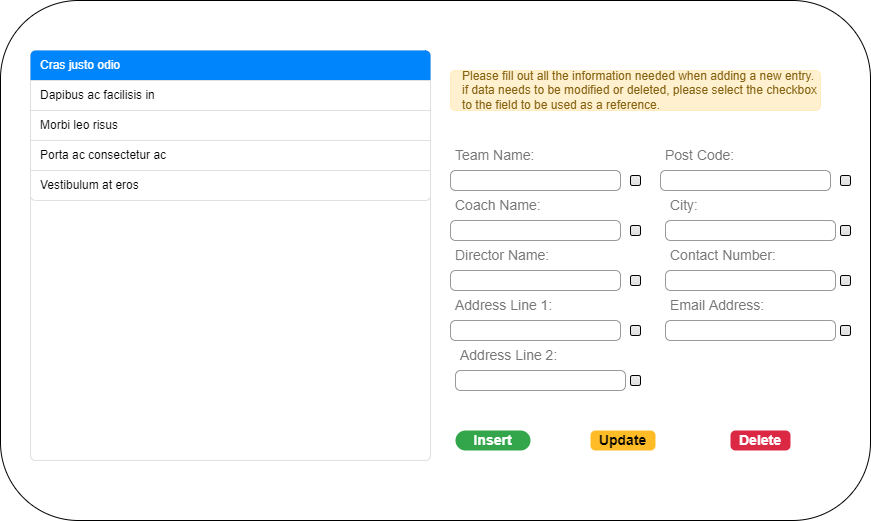

The diagram above was exported from draw.io. Its source (the exported page's mxGraphModel, read from the mxfile embedded in the PNG):
<mxGraphModel dx="1102" dy="618" grid="1" gridSize="10" guides="1" tooltips="1" connect="1" arrows="1" fold="1" page="1" pageScale="1.5" pageWidth="826" pageHeight="1169" background="none" math="0" shadow="0">
  <root>
    <mxCell id="0" style=";html=1;" />
    <mxCell id="1" style=";html=1;" parent="0" />
    <mxCell id="dfz1ZDj4FJuLN4CnSJT6-1" value="" style="rounded=1;whiteSpace=wrap;html=1;" parent="1" vertex="1">
      <mxGeometry x="80" y="40" width="870" height="520" as="geometry" />
    </mxCell>
    <mxCell id="dfz1ZDj4FJuLN4CnSJT6-2" value="" style="html=1;shadow=0;dashed=0;shape=mxgraph.bootstrap.rrect;rSize=5;strokeColor=#DFDFDF;html=1;whiteSpace=wrap;fillColor=#FFFFFF;fontColor=#000000;" parent="1" vertex="1">
      <mxGeometry x="110" y="90" width="400" height="410" as="geometry" />
    </mxCell>
    <mxCell id="dfz1ZDj4FJuLN4CnSJT6-3" value="Cras justo odio" style="html=1;shadow=0;dashed=0;shape=mxgraph.bootstrap.topButton;rSize=5;strokeColor=none;fillColor=#0085FC;fontColor=#ffffff;perimeter=none;whiteSpace=wrap;resizeWidth=1;align=left;spacing=10;" parent="dfz1ZDj4FJuLN4CnSJT6-2" vertex="1">
      <mxGeometry width="400" height="30" relative="1" as="geometry" />
    </mxCell>
    <mxCell id="dfz1ZDj4FJuLN4CnSJT6-4" value="Dapibus ac facilisis in" style="strokeColor=inherit;fillColor=inherit;gradientColor=inherit;fontColor=inherit;html=1;shadow=0;dashed=0;perimeter=none;whiteSpace=wrap;resizeWidth=1;align=left;spacing=10;" parent="dfz1ZDj4FJuLN4CnSJT6-2" vertex="1">
      <mxGeometry width="400" height="30" relative="1" as="geometry">
        <mxPoint y="30" as="offset" />
      </mxGeometry>
    </mxCell>
    <mxCell id="dfz1ZDj4FJuLN4CnSJT6-5" value="Morbi leo risus" style="strokeColor=inherit;fillColor=inherit;gradientColor=inherit;fontColor=inherit;html=1;shadow=0;dashed=0;perimeter=none;whiteSpace=wrap;resizeWidth=1;align=left;spacing=10;" parent="dfz1ZDj4FJuLN4CnSJT6-2" vertex="1">
      <mxGeometry width="400" height="30" relative="1" as="geometry">
        <mxPoint y="60" as="offset" />
      </mxGeometry>
    </mxCell>
    <mxCell id="dfz1ZDj4FJuLN4CnSJT6-6" value="Porta ac consectetur ac" style="strokeColor=inherit;fillColor=inherit;gradientColor=inherit;fontColor=inherit;html=1;shadow=0;dashed=0;perimeter=none;whiteSpace=wrap;resizeWidth=1;align=left;spacing=10;" parent="dfz1ZDj4FJuLN4CnSJT6-2" vertex="1">
      <mxGeometry width="400" height="30" relative="1" as="geometry">
        <mxPoint y="90" as="offset" />
      </mxGeometry>
    </mxCell>
    <mxCell id="dfz1ZDj4FJuLN4CnSJT6-7" value="Vestibulum at eros" style="strokeColor=inherit;fillColor=inherit;gradientColor=inherit;fontColor=inherit;html=1;shadow=0;dashed=0;shape=mxgraph.bootstrap.bottomButton;rSize=5;perimeter=none;whiteSpace=wrap;resizeWidth=1;resizeHeight=0;align=left;spacing=10;" parent="dfz1ZDj4FJuLN4CnSJT6-2" vertex="1">
      <mxGeometry y="1" width="400" height="30" relative="1" as="geometry">
        <mxPoint y="-290" as="offset" />
      </mxGeometry>
    </mxCell>
    <mxCell id="dfz1ZDj4FJuLN4CnSJT6-8" value="Please fill out all the information needed when adding a new entry.&amp;nbsp;&lt;br&gt;if data needs to be modified or deleted, please select the checkbox to the field to be used as a reference." style="html=1;shadow=0;dashed=0;shape=mxgraph.bootstrap.rrect;rSize=5;strokeColor=#FFECBC;strokeWidth=1;fillColor=#FFF1CF;fontColor=#856110;whiteSpace=wrap;align=left;verticalAlign=middle;spacingLeft=10;" parent="1" vertex="1">
      <mxGeometry x="530" y="110" width="370" height="40" as="geometry" />
    </mxCell>
    <mxCell id="dfz1ZDj4FJuLN4CnSJT6-15" value="Team Name:" style="strokeColor=none;fillColor=none;fontColor=#777777;whiteSpace=wrap;align=left;verticalAlign=middle;fontStyle=0;fontSize=14;spacing=15;" parent="1" vertex="1">
      <mxGeometry x="520" y="190" width="130" height="10" as="geometry" />
    </mxCell>
    <mxCell id="dfz1ZDj4FJuLN4CnSJT6-16" value="" style="html=1;shadow=0;dashed=0;shape=mxgraph.bootstrap.rrect;rSize=5;strokeColor=#999999;fillColor=#ffffff;fontColor=#777777;whiteSpace=wrap;align=left;verticalAlign=middle;fontStyle=0;fontSize=14;spacing=15;" parent="1" vertex="1">
      <mxGeometry x="530" y="210" width="170" height="20" as="geometry" />
    </mxCell>
    <mxCell id="dfz1ZDj4FJuLN4CnSJT6-17" value="Coach Name:" style="strokeColor=none;fillColor=none;fontColor=#777777;whiteSpace=wrap;align=left;verticalAlign=middle;fontStyle=0;fontSize=14;spacing=15;" parent="1" vertex="1">
      <mxGeometry x="520" y="240" width="150" height="10" as="geometry" />
    </mxCell>
    <mxCell id="dfz1ZDj4FJuLN4CnSJT6-18" value="" style="html=1;shadow=0;dashed=0;shape=mxgraph.bootstrap.rrect;rSize=5;strokeColor=#999999;fillColor=#ffffff;fontColor=#777777;whiteSpace=wrap;align=left;verticalAlign=middle;fontStyle=0;fontSize=14;spacing=15;" parent="1" vertex="1">
      <mxGeometry x="530" y="260" width="170" height="20" as="geometry" />
    </mxCell>
    <mxCell id="dfz1ZDj4FJuLN4CnSJT6-19" value="Director Name:" style="strokeColor=none;fillColor=none;fontColor=#777777;whiteSpace=wrap;align=left;verticalAlign=middle;fontStyle=0;fontSize=14;spacing=15;" parent="1" vertex="1">
      <mxGeometry x="520" y="290" width="130" height="10" as="geometry" />
    </mxCell>
    <mxCell id="dfz1ZDj4FJuLN4CnSJT6-20" value="" style="html=1;shadow=0;dashed=0;shape=mxgraph.bootstrap.rrect;rSize=5;strokeColor=#999999;fillColor=#ffffff;fontColor=#777777;whiteSpace=wrap;align=left;verticalAlign=middle;fontStyle=0;fontSize=14;spacing=15;" parent="1" vertex="1">
      <mxGeometry x="530" y="310" width="170" height="20" as="geometry" />
    </mxCell>
    <mxCell id="dfz1ZDj4FJuLN4CnSJT6-22" value="Address Line 1:" style="strokeColor=none;fillColor=none;fontColor=#777777;whiteSpace=wrap;align=left;verticalAlign=middle;fontStyle=0;fontSize=14;spacing=15;" parent="1" vertex="1">
      <mxGeometry x="520" y="340" width="160" height="10" as="geometry" />
    </mxCell>
    <mxCell id="dfz1ZDj4FJuLN4CnSJT6-23" value="" style="html=1;shadow=0;dashed=0;shape=mxgraph.bootstrap.rrect;rSize=5;strokeColor=#999999;fillColor=#ffffff;fontColor=#777777;whiteSpace=wrap;align=left;verticalAlign=middle;fontStyle=0;fontSize=14;spacing=15;" parent="1" vertex="1">
      <mxGeometry x="530" y="360" width="170" height="20" as="geometry" />
    </mxCell>
    <mxCell id="dfz1ZDj4FJuLN4CnSJT6-24" value="Address Line 2:" style="strokeColor=none;fillColor=none;fontColor=#777777;whiteSpace=wrap;align=left;verticalAlign=middle;fontStyle=0;fontSize=14;spacing=15;" parent="1" vertex="1">
      <mxGeometry x="525" y="390" width="165" height="10" as="geometry" />
    </mxCell>
    <mxCell id="dfz1ZDj4FJuLN4CnSJT6-25" value="" style="html=1;shadow=0;dashed=0;shape=mxgraph.bootstrap.rrect;rSize=5;strokeColor=#999999;fillColor=#ffffff;fontColor=#777777;whiteSpace=wrap;align=left;verticalAlign=middle;fontStyle=0;fontSize=14;spacing=15;" parent="1" vertex="1">
      <mxGeometry x="535" y="410" width="170" height="20" as="geometry" />
    </mxCell>
    <mxCell id="dfz1ZDj4FJuLN4CnSJT6-26" value="Post Code:" style="strokeColor=none;fillColor=none;fontColor=#777777;whiteSpace=wrap;align=left;verticalAlign=middle;fontStyle=0;fontSize=14;spacing=15;" parent="1" vertex="1">
      <mxGeometry x="730" y="190" width="130" height="10" as="geometry" />
    </mxCell>
    <mxCell id="dfz1ZDj4FJuLN4CnSJT6-27" value="" style="html=1;shadow=0;dashed=0;shape=mxgraph.bootstrap.rrect;rSize=5;strokeColor=#999999;fillColor=#ffffff;fontColor=#777777;whiteSpace=wrap;align=left;verticalAlign=middle;fontStyle=0;fontSize=14;spacing=15;" parent="1" vertex="1">
      <mxGeometry x="740" y="210" width="170" height="20" as="geometry" />
    </mxCell>
    <mxCell id="dfz1ZDj4FJuLN4CnSJT6-28" value="City:" style="strokeColor=none;fillColor=none;fontColor=#777777;whiteSpace=wrap;align=left;verticalAlign=middle;fontStyle=0;fontSize=14;spacing=15;" parent="1" vertex="1">
      <mxGeometry x="735" y="240" width="125" height="10" as="geometry" />
    </mxCell>
    <mxCell id="dfz1ZDj4FJuLN4CnSJT6-29" value="" style="html=1;shadow=0;dashed=0;shape=mxgraph.bootstrap.rrect;rSize=5;strokeColor=#999999;fillColor=#ffffff;fontColor=#777777;whiteSpace=wrap;align=left;verticalAlign=middle;fontStyle=0;fontSize=14;spacing=15;" parent="1" vertex="1">
      <mxGeometry x="745" y="260" width="170" height="20" as="geometry" />
    </mxCell>
    <mxCell id="dfz1ZDj4FJuLN4CnSJT6-30" value="Contact Number:" style="strokeColor=none;fillColor=none;fontColor=#777777;whiteSpace=wrap;align=left;verticalAlign=middle;fontStyle=0;fontSize=14;spacing=15;" parent="1" vertex="1">
      <mxGeometry x="735" y="290" width="155" height="10" as="geometry" />
    </mxCell>
    <mxCell id="dfz1ZDj4FJuLN4CnSJT6-31" value="" style="html=1;shadow=0;dashed=0;shape=mxgraph.bootstrap.rrect;rSize=5;strokeColor=#999999;fillColor=#ffffff;fontColor=#777777;whiteSpace=wrap;align=left;verticalAlign=middle;fontStyle=0;fontSize=14;spacing=15;" parent="1" vertex="1">
      <mxGeometry x="745" y="310" width="170" height="20" as="geometry" />
    </mxCell>
    <mxCell id="dfz1ZDj4FJuLN4CnSJT6-32" value="Email Address:" style="strokeColor=none;fillColor=none;fontColor=#777777;whiteSpace=wrap;align=left;verticalAlign=middle;fontStyle=0;fontSize=14;spacing=15;" parent="1" vertex="1">
      <mxGeometry x="735" y="340" width="175" height="10" as="geometry" />
    </mxCell>
    <mxCell id="dfz1ZDj4FJuLN4CnSJT6-33" value="" style="html=1;shadow=0;dashed=0;shape=mxgraph.bootstrap.rrect;rSize=5;strokeColor=#999999;fillColor=#ffffff;fontColor=#777777;whiteSpace=wrap;align=left;verticalAlign=middle;fontStyle=0;fontSize=14;spacing=15;" parent="1" vertex="1">
      <mxGeometry x="745" y="360" width="170" height="20" as="geometry" />
    </mxCell>
    <mxCell id="dfz1ZDj4FJuLN4CnSJT6-34" value="" style="html=1;shadow=0;dashed=0;shape=mxgraph.bootstrap.checkbox2;labelPosition=right;verticalLabelPosition=middle;align=left;verticalAlign=middle;gradientColor=#DEDEDE;fillColor=#EDEDED;checked=0;spacing=5;checkedFill=#0085FC;checkedStroke=#ffffff;sketch=0;" parent="1" vertex="1">
      <mxGeometry x="710" y="215" width="10" height="10" as="geometry" />
    </mxCell>
    <mxCell id="dfz1ZDj4FJuLN4CnSJT6-37" value="" style="html=1;shadow=0;dashed=0;shape=mxgraph.bootstrap.checkbox2;labelPosition=right;verticalLabelPosition=middle;align=left;verticalAlign=middle;gradientColor=#DEDEDE;fillColor=#EDEDED;checked=0;spacing=5;checkedFill=#0085FC;checkedStroke=#ffffff;sketch=0;" parent="1" vertex="1">
      <mxGeometry x="710" y="265" width="10" height="10" as="geometry" />
    </mxCell>
    <mxCell id="dfz1ZDj4FJuLN4CnSJT6-38" value="" style="html=1;shadow=0;dashed=0;shape=mxgraph.bootstrap.checkbox2;labelPosition=right;verticalLabelPosition=middle;align=left;verticalAlign=middle;gradientColor=#DEDEDE;fillColor=#EDEDED;checked=0;spacing=5;checkedFill=#0085FC;checkedStroke=#ffffff;sketch=0;" parent="1" vertex="1">
      <mxGeometry x="710" y="315" width="10" height="10" as="geometry" />
    </mxCell>
    <mxCell id="dfz1ZDj4FJuLN4CnSJT6-39" value="" style="html=1;shadow=0;dashed=0;shape=mxgraph.bootstrap.checkbox2;labelPosition=right;verticalLabelPosition=middle;align=left;verticalAlign=middle;gradientColor=#DEDEDE;fillColor=#EDEDED;checked=0;spacing=5;checkedFill=#0085FC;checkedStroke=#ffffff;sketch=0;" parent="1" vertex="1">
      <mxGeometry x="710" y="365" width="10" height="10" as="geometry" />
    </mxCell>
    <mxCell id="dfz1ZDj4FJuLN4CnSJT6-40" value="" style="html=1;shadow=0;dashed=0;shape=mxgraph.bootstrap.checkbox2;labelPosition=right;verticalLabelPosition=middle;align=left;verticalAlign=middle;gradientColor=#DEDEDE;fillColor=#EDEDED;checked=0;spacing=5;checkedFill=#0085FC;checkedStroke=#ffffff;sketch=0;" parent="1" vertex="1">
      <mxGeometry x="710" y="415" width="10" height="10" as="geometry" />
    </mxCell>
    <mxCell id="dfz1ZDj4FJuLN4CnSJT6-41" value="" style="html=1;shadow=0;dashed=0;shape=mxgraph.bootstrap.checkbox2;labelPosition=right;verticalLabelPosition=middle;align=left;verticalAlign=middle;gradientColor=#DEDEDE;fillColor=#EDEDED;checked=0;spacing=5;checkedFill=#0085FC;checkedStroke=#ffffff;sketch=0;" parent="1" vertex="1">
      <mxGeometry x="920" y="215" width="10" height="10" as="geometry" />
    </mxCell>
    <mxCell id="dfz1ZDj4FJuLN4CnSJT6-42" value="" style="html=1;shadow=0;dashed=0;shape=mxgraph.bootstrap.checkbox2;labelPosition=right;verticalLabelPosition=middle;align=left;verticalAlign=middle;gradientColor=#DEDEDE;fillColor=#EDEDED;checked=0;spacing=5;checkedFill=#0085FC;checkedStroke=#ffffff;sketch=0;" parent="1" vertex="1">
      <mxGeometry x="920" y="265" width="10" height="10" as="geometry" />
    </mxCell>
    <mxCell id="dfz1ZDj4FJuLN4CnSJT6-43" value="" style="html=1;shadow=0;dashed=0;shape=mxgraph.bootstrap.checkbox2;labelPosition=right;verticalLabelPosition=middle;align=left;verticalAlign=middle;gradientColor=#DEDEDE;fillColor=#EDEDED;checked=0;spacing=5;checkedFill=#0085FC;checkedStroke=#ffffff;sketch=0;" parent="1" vertex="1">
      <mxGeometry x="920" y="315" width="10" height="10" as="geometry" />
    </mxCell>
    <mxCell id="dfz1ZDj4FJuLN4CnSJT6-44" value="" style="html=1;shadow=0;dashed=0;shape=mxgraph.bootstrap.checkbox2;labelPosition=right;verticalLabelPosition=middle;align=left;verticalAlign=middle;gradientColor=#DEDEDE;fillColor=#EDEDED;checked=0;spacing=5;checkedFill=#0085FC;checkedStroke=#ffffff;sketch=0;" parent="1" vertex="1">
      <mxGeometry x="920" y="365" width="10" height="10" as="geometry" />
    </mxCell>
    <mxCell id="dfz1ZDj4FJuLN4CnSJT6-45" value="Insert" style="rounded=1;whiteSpace=wrap;html=1;arcSize=50;strokeColor=none;strokeWidth=1;fillColor=#33A64C;fontColor=#FFFFFF;whiteSpace=wrap;align=center;verticalAlign=middle;spacingLeft=0;fontStyle=1;fontSize=14;spacing=10;" parent="1" vertex="1">
      <mxGeometry x="535" y="470" width="75" height="20" as="geometry" />
    </mxCell>
    <mxCell id="dfz1ZDj4FJuLN4CnSJT6-46" value="Update" style="html=1;shadow=0;dashed=0;shape=mxgraph.bootstrap.rrect;rSize=5;strokeColor=none;strokeWidth=1;fillColor=#FFBC26;fontColor=#000000;whiteSpace=wrap;align=center;verticalAlign=middle;spacingLeft=0;fontStyle=1;fontSize=14;spacing=5;" parent="1" vertex="1">
      <mxGeometry x="670" y="470" width="65" height="20" as="geometry" />
    </mxCell>
    <mxCell id="dfz1ZDj4FJuLN4CnSJT6-47" value="Delete" style="html=1;shadow=0;dashed=0;shape=mxgraph.bootstrap.rrect;rSize=5;strokeColor=none;strokeWidth=1;fillColor=#DB2843;fontColor=#FFFFFF;whiteSpace=wrap;align=center;verticalAlign=middle;spacingLeft=0;fontStyle=1;fontSize=14;spacing=5;" parent="1" vertex="1">
      <mxGeometry x="810" y="470" width="60" height="20" as="geometry" />
    </mxCell>
  </root>
</mxGraphModel>